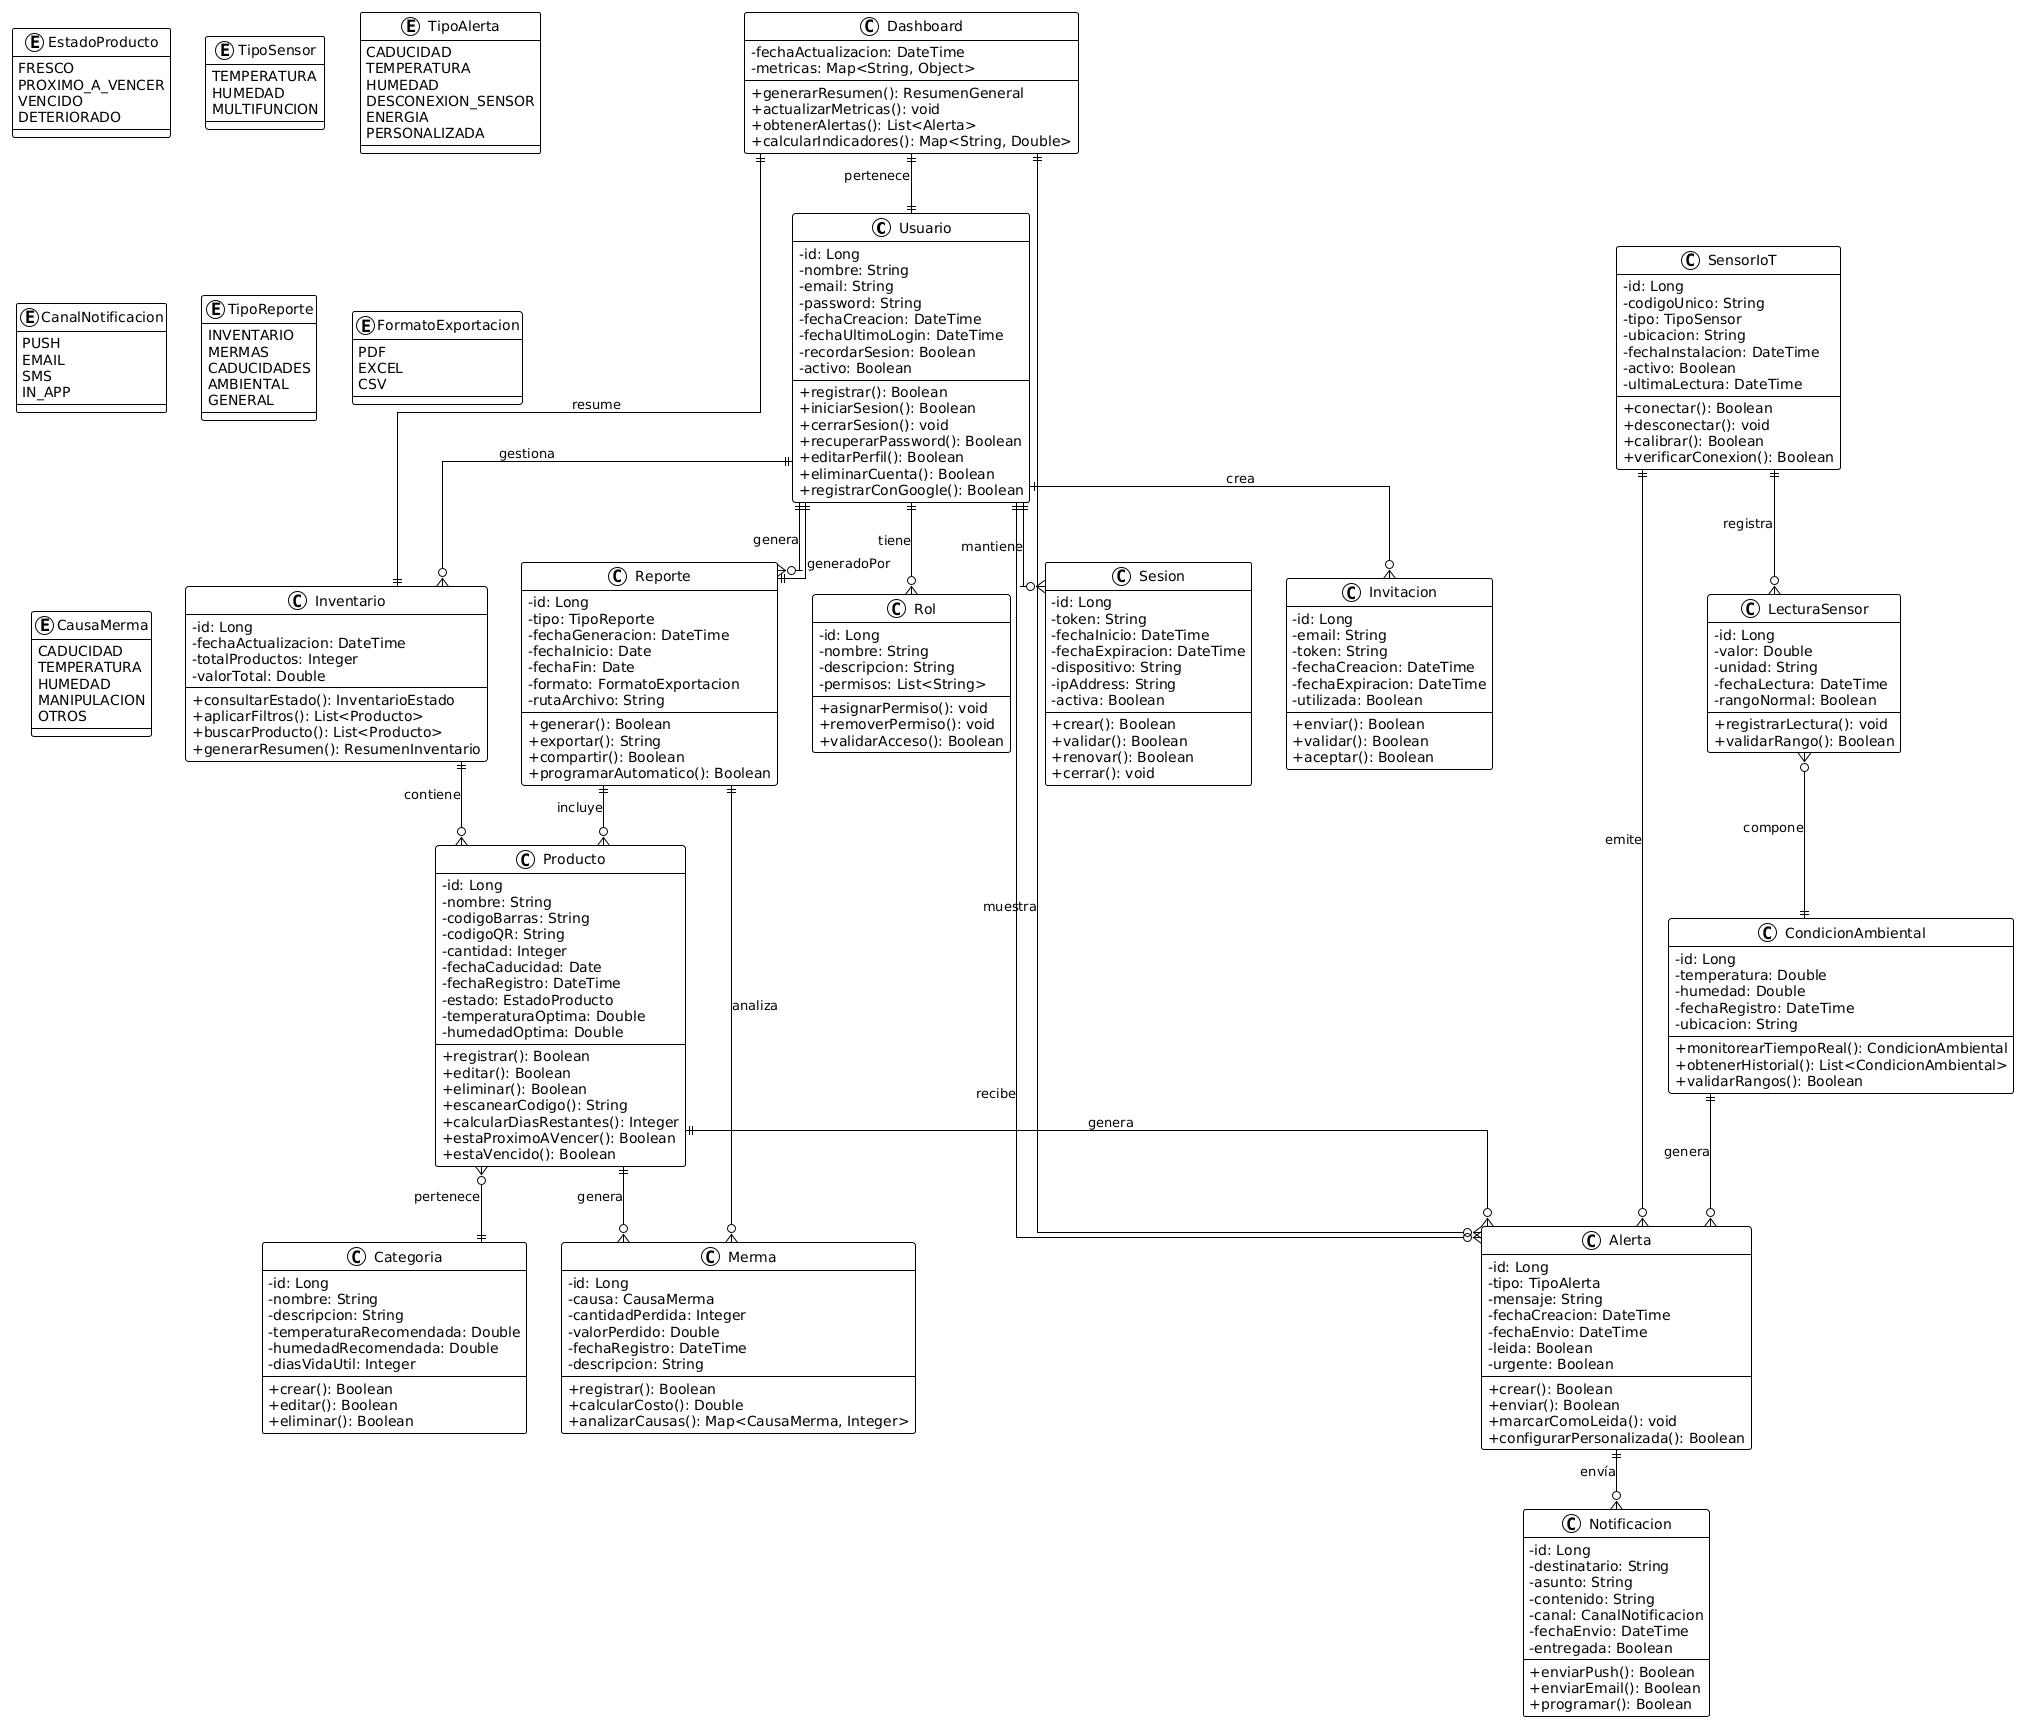

The diagram above was rendered by PlantUML. Its source (embedded in the PNG):
@startuml
!theme plain
skinparam classAttributeIconSize 0
skinparam linetype ortho

' ================ CLASES PRINCIPALES ================

class Usuario {
  - id: Long
  - nombre: String
  - email: String
  - password: String
  - fechaCreacion: DateTime
  - fechaUltimoLogin: DateTime
  - recordarSesion: Boolean
  - activo: Boolean
  --
  + registrar(): Boolean
  + iniciarSesion(): Boolean
  + cerrarSesion(): void
  + recuperarPassword(): Boolean
  + editarPerfil(): Boolean
  + eliminarCuenta(): Boolean
  + registrarConGoogle(): Boolean
}

class Rol {
  - id: Long
  - nombre: String
  - descripcion: String
  - permisos: List<String>
  --
  + asignarPermiso(): void
  + removerPermiso(): void
  + validarAcceso(): Boolean
}

class Producto {
  - id: Long
  - nombre: String
  - codigoBarras: String
  - codigoQR: String
  - cantidad: Integer
  - fechaCaducidad: Date
  - fechaRegistro: DateTime
  - estado: EstadoProducto
  - temperaturaOptima: Double
  - humedadOptima: Double
  --
  + registrar(): Boolean
  + editar(): Boolean
  + eliminar(): Boolean
  + escanearCodigo(): String
  + calcularDiasRestantes(): Integer
  + estaProximoAVencer(): Boolean
  + estaVencido(): Boolean
}

enum EstadoProducto {
  FRESCO
  PROXIMO_A_VENCER
  VENCIDO
  DETERIORADO
}

class Categoria {
  - id: Long
  - nombre: String
  - descripcion: String
  - temperaturaRecomendada: Double
  - humedadRecomendada: Double
  - diasVidaUtil: Integer
  --
  + crear(): Boolean
  + editar(): Boolean
  + eliminar(): Boolean
}

class Inventario {
  - id: Long
  - fechaActualizacion: DateTime
  - totalProductos: Integer
  - valorTotal: Double
  --
  + consultarEstado(): InventarioEstado
  + aplicarFiltros(): List<Producto>
  + buscarProducto(): List<Producto>
  + generarResumen(): ResumenInventario
}

class SensorIoT {
  - id: Long
  - codigoUnico: String
  - tipo: TipoSensor
  - ubicacion: String
  - fechaInstalacion: DateTime
  - activo: Boolean
  - ultimaLectura: DateTime
  --
  + conectar(): Boolean
  + desconectar(): void
  + calibrar(): Boolean
  + verificarConexion(): Boolean
}

enum TipoSensor {
  TEMPERATURA
  HUMEDAD
  MULTIFUNCION
}

class LecturaSensor {
  - id: Long
  - valor: Double
  - unidad: String
  - fechaLectura: DateTime
  - rangoNormal: Boolean
  --
  + registrarLectura(): void
  + validarRango(): Boolean
}

class CondicionAmbiental {
  - id: Long
  - temperatura: Double
  - humedad: Double
  - fechaRegistro: DateTime
  - ubicacion: String
  --
  + monitorearTiempoReal(): CondicionAmbiental
  + obtenerHistorial(): List<CondicionAmbiental>
  + validarRangos(): Boolean
}

class Alerta {
  - id: Long
  - tipo: TipoAlerta
  - mensaje: String
  - fechaCreacion: DateTime
  - fechaEnvio: DateTime
  - leida: Boolean
  - urgente: Boolean
  --
  + crear(): Boolean
  + enviar(): Boolean
  + marcarComoLeida(): void
  + configurarPersonalizada(): Boolean
}

enum TipoAlerta {
  CADUCIDAD
  TEMPERATURA
  HUMEDAD
  DESCONEXION_SENSOR
  ENERGIA
  PERSONALIZADA
}

class Notificacion {
  - id: Long
  - destinatario: String
  - asunto: String
  - contenido: String
  - canal: CanalNotificacion
  - fechaEnvio: DateTime
  - entregada: Boolean
  --
  + enviarPush(): Boolean
  + enviarEmail(): Boolean
  + programar(): Boolean
}

enum CanalNotificacion {
  PUSH
  EMAIL
  SMS
  IN_APP
}

class Reporte {
  - id: Long
  - tipo: TipoReporte
  - fechaGeneracion: DateTime
  - fechaInicio: Date
  - fechaFin: Date
  - formato: FormatoExportacion
  - rutaArchivo: String
  --
  + generar(): Boolean
  + exportar(): String
  + compartir(): Boolean
  + programarAutomatico(): Boolean
}

enum TipoReporte {
  INVENTARIO
  MERMAS
  CADUCIDADES
  AMBIENTAL
  GENERAL
}

enum FormatoExportacion {
  PDF
  EXCEL
  CSV
}

class Merma {
  - id: Long
  - causa: CausaMerma
  - cantidadPerdida: Integer
  - valorPerdido: Double
  - fechaRegistro: DateTime
  - descripcion: String
  --
  + registrar(): Boolean
  + calcularCosto(): Double
  + analizarCausas(): Map<CausaMerma, Integer>
}

enum CausaMerma {
  CADUCIDAD
  TEMPERATURA
  HUMEDAD
  MANIPULACION
  OTROS
}

class Dashboard {
  - fechaActualizacion: DateTime
  - metricas: Map<String, Object>
  --
  + generarResumen(): ResumenGeneral
  + actualizarMetricas(): void
  + obtenerAlertas(): List<Alerta>
  + calcularIndicadores(): Map<String, Double>
}

class Sesion {
  - id: Long
  - token: String
  - fechaInicio: DateTime
  - fechaExpiracion: DateTime
  - dispositivo: String
  - ipAddress: String
  - activa: Boolean
  --
  + crear(): Boolean
  + validar(): Boolean
  + renovar(): Boolean
  + cerrar(): void
}

class Invitacion {
  - id: Long
  - email: String
  - token: String
  - fechaCreacion: DateTime
  - fechaExpiracion: DateTime
  - utilizada: Boolean
  --
  + enviar(): Boolean
  + validar(): Boolean
  + aceptar(): Boolean
}

' ================ RELACIONES ================

Usuario ||--o{ Rol : tiene
Usuario ||--o{ Inventario : gestiona
Usuario ||--o{ Sesion : mantiene
Usuario ||--o{ Invitacion : crea
Usuario ||--o{ Alerta : recibe
Usuario ||--o{ Reporte : genera

Inventario ||--o{ Producto : contiene
Producto }o--|| Categoria : pertenece
Producto ||--o{ Merma : genera

SensorIoT ||--o{ LecturaSensor : registra
LecturaSensor }o--|| CondicionAmbiental : compone
CondicionAmbiental ||--o{ Alerta : genera

Alerta ||--o{ Notificacion : envía
Reporte ||--|| Usuario : generadoPor
Reporte ||--o{ Producto : incluye
Reporte ||--o{ Merma : analiza

Dashboard ||--|| Usuario : pertenece
Dashboard ||--o{ Alerta : muestra
Dashboard ||--|| Inventario : resume

Producto ||--o{ Alerta : genera
SensorIoT ||--o{ Alerta : emite
@enduml